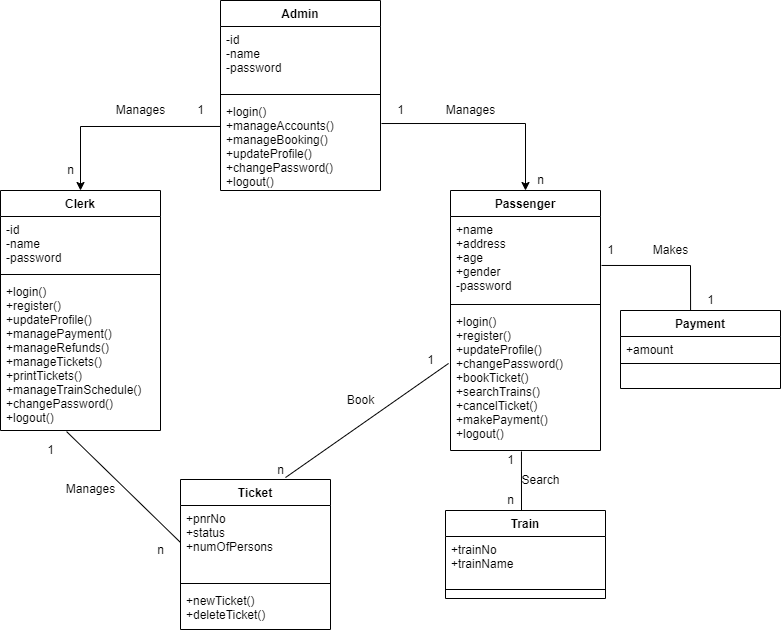

The diagram above was exported from draw.io. Its source (the exported page's mxGraphModel, read from the mxfile embedded in the PNG):
<mxGraphModel dx="868" dy="393" grid="1" gridSize="10" guides="1" tooltips="1" connect="1" arrows="1" fold="1" page="1" pageScale="1" pageWidth="850" pageHeight="1100" math="0" shadow="0">
  <root>
    <mxCell id="0" />
    <mxCell id="1" parent="0" />
    <mxCell id="Yt8NpR8JCxs7gJkBRkEi-1" value="Clerk" style="swimlane;fontStyle=1;align=center;verticalAlign=top;childLayout=stackLayout;horizontal=1;startSize=26;horizontalStack=0;resizeParent=1;resizeParentMax=0;resizeLast=0;collapsible=1;marginBottom=0;" vertex="1" parent="1">
      <mxGeometry x="70" y="220" width="160" height="240" as="geometry" />
    </mxCell>
    <mxCell id="Yt8NpR8JCxs7gJkBRkEi-2" value="-id&#10;-name&#10;-password" style="text;strokeColor=none;fillColor=none;align=left;verticalAlign=top;spacingLeft=4;spacingRight=4;overflow=hidden;rotatable=0;points=[[0,0.5],[1,0.5]];portConstraint=eastwest;" vertex="1" parent="Yt8NpR8JCxs7gJkBRkEi-1">
      <mxGeometry y="26" width="160" height="54" as="geometry" />
    </mxCell>
    <mxCell id="Yt8NpR8JCxs7gJkBRkEi-3" value="" style="line;strokeWidth=1;fillColor=none;align=left;verticalAlign=middle;spacingTop=-1;spacingLeft=3;spacingRight=3;rotatable=0;labelPosition=right;points=[];portConstraint=eastwest;" vertex="1" parent="Yt8NpR8JCxs7gJkBRkEi-1">
      <mxGeometry y="80" width="160" height="8" as="geometry" />
    </mxCell>
    <mxCell id="Yt8NpR8JCxs7gJkBRkEi-4" value="+login()&#10;+register()&#10;+updateProfile()&#10;+managePayment()&#10;+manageRefunds()&#10;+manageTickets()&#10;+printTickets()&#10;+manageTrainSchedule()&#10;+changePassword()&#10;+logout()" style="text;strokeColor=none;fillColor=none;align=left;verticalAlign=top;spacingLeft=4;spacingRight=4;overflow=hidden;rotatable=0;points=[[0,0.5],[1,0.5]];portConstraint=eastwest;" vertex="1" parent="Yt8NpR8JCxs7gJkBRkEi-1">
      <mxGeometry y="88" width="160" height="152" as="geometry" />
    </mxCell>
    <mxCell id="Yt8NpR8JCxs7gJkBRkEi-5" value="Passenger" style="swimlane;fontStyle=1;align=center;verticalAlign=top;childLayout=stackLayout;horizontal=1;startSize=26;horizontalStack=0;resizeParent=1;resizeParentMax=0;resizeLast=0;collapsible=1;marginBottom=0;" vertex="1" parent="1">
      <mxGeometry x="520" y="220" width="150" height="260" as="geometry" />
    </mxCell>
    <mxCell id="Yt8NpR8JCxs7gJkBRkEi-6" value="+name&#10;+address&#10;+age&#10;+gender&#10;-password" style="text;strokeColor=none;fillColor=none;align=left;verticalAlign=top;spacingLeft=4;spacingRight=4;overflow=hidden;rotatable=0;points=[[0,0.5],[1,0.5]];portConstraint=eastwest;" vertex="1" parent="Yt8NpR8JCxs7gJkBRkEi-5">
      <mxGeometry y="26" width="150" height="84" as="geometry" />
    </mxCell>
    <mxCell id="Yt8NpR8JCxs7gJkBRkEi-7" value="" style="line;strokeWidth=1;fillColor=none;align=left;verticalAlign=middle;spacingTop=-1;spacingLeft=3;spacingRight=3;rotatable=0;labelPosition=right;points=[];portConstraint=eastwest;" vertex="1" parent="Yt8NpR8JCxs7gJkBRkEi-5">
      <mxGeometry y="110" width="150" height="8" as="geometry" />
    </mxCell>
    <mxCell id="Yt8NpR8JCxs7gJkBRkEi-8" value="+login()&#10;+register()&#10;+updateProfile()&#10;+changePassword()&#10;+bookTicket()&#10;+searchTrains()&#10;+cancelTicket()&#10;+makePayment()&#10;+logout()" style="text;strokeColor=none;fillColor=none;align=left;verticalAlign=top;spacingLeft=4;spacingRight=4;overflow=hidden;rotatable=0;points=[[0,0.5],[1,0.5]];portConstraint=eastwest;" vertex="1" parent="Yt8NpR8JCxs7gJkBRkEi-5">
      <mxGeometry y="118" width="150" height="142" as="geometry" />
    </mxCell>
    <mxCell id="Yt8NpR8JCxs7gJkBRkEi-9" value="Admin" style="swimlane;fontStyle=1;align=center;verticalAlign=top;childLayout=stackLayout;horizontal=1;startSize=26;horizontalStack=0;resizeParent=1;resizeParentMax=0;resizeLast=0;collapsible=1;marginBottom=0;" vertex="1" parent="1">
      <mxGeometry x="290" y="30" width="160" height="190" as="geometry" />
    </mxCell>
    <mxCell id="Yt8NpR8JCxs7gJkBRkEi-10" value="-id&#10;-name&#10;-password" style="text;strokeColor=none;fillColor=none;align=left;verticalAlign=top;spacingLeft=4;spacingRight=4;overflow=hidden;rotatable=0;points=[[0,0.5],[1,0.5]];portConstraint=eastwest;" vertex="1" parent="Yt8NpR8JCxs7gJkBRkEi-9">
      <mxGeometry y="26" width="160" height="64" as="geometry" />
    </mxCell>
    <mxCell id="Yt8NpR8JCxs7gJkBRkEi-11" value="" style="line;strokeWidth=1;fillColor=none;align=left;verticalAlign=middle;spacingTop=-1;spacingLeft=3;spacingRight=3;rotatable=0;labelPosition=right;points=[];portConstraint=eastwest;" vertex="1" parent="Yt8NpR8JCxs7gJkBRkEi-9">
      <mxGeometry y="90" width="160" height="8" as="geometry" />
    </mxCell>
    <mxCell id="Yt8NpR8JCxs7gJkBRkEi-12" value="+login()&#10;+manageAccounts()&#10;+manageBooking()&#10;+updateProfile()&#10;+changePassword()&#10;+logout()" style="text;strokeColor=none;fillColor=none;align=left;verticalAlign=top;spacingLeft=4;spacingRight=4;overflow=hidden;rotatable=0;points=[[0,0.5],[1,0.5]];portConstraint=eastwest;" vertex="1" parent="Yt8NpR8JCxs7gJkBRkEi-9">
      <mxGeometry y="98" width="160" height="92" as="geometry" />
    </mxCell>
    <mxCell id="Yt8NpR8JCxs7gJkBRkEi-13" value="Payment" style="swimlane;fontStyle=1;align=center;verticalAlign=top;childLayout=stackLayout;horizontal=1;startSize=26;horizontalStack=0;resizeParent=1;resizeParentMax=0;resizeLast=0;collapsible=1;marginBottom=0;" vertex="1" parent="1">
      <mxGeometry x="690" y="340" width="160" height="78" as="geometry" />
    </mxCell>
    <mxCell id="Yt8NpR8JCxs7gJkBRkEi-14" value="+amount" style="text;strokeColor=none;fillColor=none;align=left;verticalAlign=top;spacingLeft=4;spacingRight=4;overflow=hidden;rotatable=0;points=[[0,0.5],[1,0.5]];portConstraint=eastwest;" vertex="1" parent="Yt8NpR8JCxs7gJkBRkEi-13">
      <mxGeometry y="26" width="160" height="2" as="geometry" />
    </mxCell>
    <mxCell id="Yt8NpR8JCxs7gJkBRkEi-15" value="" style="line;strokeWidth=1;fillColor=none;align=left;verticalAlign=middle;spacingTop=-1;spacingLeft=3;spacingRight=3;rotatable=0;labelPosition=right;points=[];portConstraint=eastwest;" vertex="1" parent="Yt8NpR8JCxs7gJkBRkEi-13">
      <mxGeometry y="28" width="160" height="50" as="geometry" />
    </mxCell>
    <mxCell id="Yt8NpR8JCxs7gJkBRkEi-17" value="Train" style="swimlane;fontStyle=1;align=center;verticalAlign=top;childLayout=stackLayout;horizontal=1;startSize=26;horizontalStack=0;resizeParent=1;resizeParentMax=0;resizeLast=0;collapsible=1;marginBottom=0;" vertex="1" parent="1">
      <mxGeometry x="515" y="540" width="160" height="88" as="geometry" />
    </mxCell>
    <mxCell id="Yt8NpR8JCxs7gJkBRkEi-18" value="+trainNo&#10;+trainName" style="text;strokeColor=none;fillColor=none;align=left;verticalAlign=top;spacingLeft=4;spacingRight=4;overflow=hidden;rotatable=0;points=[[0,0.5],[1,0.5]];portConstraint=eastwest;" vertex="1" parent="Yt8NpR8JCxs7gJkBRkEi-17">
      <mxGeometry y="26" width="160" height="44" as="geometry" />
    </mxCell>
    <mxCell id="Yt8NpR8JCxs7gJkBRkEi-19" value="" style="line;strokeWidth=1;fillColor=none;align=left;verticalAlign=middle;spacingTop=-1;spacingLeft=3;spacingRight=3;rotatable=0;labelPosition=right;points=[];portConstraint=eastwest;" vertex="1" parent="Yt8NpR8JCxs7gJkBRkEi-17">
      <mxGeometry y="70" width="160" height="18" as="geometry" />
    </mxCell>
    <mxCell id="Yt8NpR8JCxs7gJkBRkEi-21" value="Ticket" style="swimlane;fontStyle=1;align=center;verticalAlign=top;childLayout=stackLayout;horizontal=1;startSize=26;horizontalStack=0;resizeParent=1;resizeParentMax=0;resizeLast=0;collapsible=1;marginBottom=0;" vertex="1" parent="1">
      <mxGeometry x="250" y="509" width="150" height="150" as="geometry" />
    </mxCell>
    <mxCell id="Yt8NpR8JCxs7gJkBRkEi-22" value="+pnrNo&#10;+status&#10;+numOfPersons&#10;" style="text;strokeColor=none;fillColor=none;align=left;verticalAlign=top;spacingLeft=4;spacingRight=4;overflow=hidden;rotatable=0;points=[[0,0.5],[1,0.5]];portConstraint=eastwest;" vertex="1" parent="Yt8NpR8JCxs7gJkBRkEi-21">
      <mxGeometry y="26" width="150" height="74" as="geometry" />
    </mxCell>
    <mxCell id="Yt8NpR8JCxs7gJkBRkEi-23" value="" style="line;strokeWidth=1;fillColor=none;align=left;verticalAlign=middle;spacingTop=-1;spacingLeft=3;spacingRight=3;rotatable=0;labelPosition=right;points=[];portConstraint=eastwest;" vertex="1" parent="Yt8NpR8JCxs7gJkBRkEi-21">
      <mxGeometry y="100" width="150" height="8" as="geometry" />
    </mxCell>
    <mxCell id="Yt8NpR8JCxs7gJkBRkEi-24" value="+newTicket()&#10;+deleteTicket()" style="text;strokeColor=none;fillColor=none;align=left;verticalAlign=top;spacingLeft=4;spacingRight=4;overflow=hidden;rotatable=0;points=[[0,0.5],[1,0.5]];portConstraint=eastwest;" vertex="1" parent="Yt8NpR8JCxs7gJkBRkEi-21">
      <mxGeometry y="108" width="150" height="42" as="geometry" />
    </mxCell>
    <mxCell id="Yt8NpR8JCxs7gJkBRkEi-25" value="" style="endArrow=classic;html=1;rounded=0;exitX=0;exitY=0.304;exitDx=0;exitDy=0;exitPerimeter=0;entryX=0.5;entryY=0;entryDx=0;entryDy=0;" edge="1" parent="1" source="Yt8NpR8JCxs7gJkBRkEi-12" target="Yt8NpR8JCxs7gJkBRkEi-1">
      <mxGeometry width="50" height="50" relative="1" as="geometry">
        <mxPoint x="400" y="250" as="sourcePoint" />
        <mxPoint x="160" y="156" as="targetPoint" />
        <Array as="points">
          <mxPoint x="150" y="156" />
        </Array>
      </mxGeometry>
    </mxCell>
    <mxCell id="Yt8NpR8JCxs7gJkBRkEi-26" value="" style="endArrow=classic;html=1;rounded=0;exitX=1.006;exitY=0.272;exitDx=0;exitDy=0;exitPerimeter=0;entryX=0.5;entryY=0;entryDx=0;entryDy=0;" edge="1" parent="1" source="Yt8NpR8JCxs7gJkBRkEi-12" target="Yt8NpR8JCxs7gJkBRkEi-5">
      <mxGeometry width="50" height="50" relative="1" as="geometry">
        <mxPoint x="400" y="250" as="sourcePoint" />
        <mxPoint x="590" y="148" as="targetPoint" />
        <Array as="points">
          <mxPoint x="595" y="153" />
        </Array>
      </mxGeometry>
    </mxCell>
    <mxCell id="Yt8NpR8JCxs7gJkBRkEi-27" value="1" style="text;html=1;align=center;verticalAlign=middle;resizable=0;points=[];autosize=1;strokeColor=none;fillColor=none;" vertex="1" parent="1">
      <mxGeometry x="260" y="130" width="20" height="20" as="geometry" />
    </mxCell>
    <mxCell id="Yt8NpR8JCxs7gJkBRkEi-28" value="n" style="text;html=1;align=center;verticalAlign=middle;resizable=0;points=[];autosize=1;strokeColor=none;fillColor=none;" vertex="1" parent="1">
      <mxGeometry x="130" y="190" width="20" height="20" as="geometry" />
    </mxCell>
    <mxCell id="Yt8NpR8JCxs7gJkBRkEi-29" value="1" style="text;html=1;align=center;verticalAlign=middle;resizable=0;points=[];autosize=1;strokeColor=none;fillColor=none;" vertex="1" parent="1">
      <mxGeometry x="460" y="130" width="20" height="20" as="geometry" />
    </mxCell>
    <mxCell id="Yt8NpR8JCxs7gJkBRkEi-30" value="n" style="text;html=1;align=center;verticalAlign=middle;resizable=0;points=[];autosize=1;strokeColor=none;fillColor=none;" vertex="1" parent="1">
      <mxGeometry x="600" y="200" width="20" height="20" as="geometry" />
    </mxCell>
    <mxCell id="Yt8NpR8JCxs7gJkBRkEi-31" value="" style="endArrow=none;html=1;rounded=0;exitX=1.007;exitY=0.583;exitDx=0;exitDy=0;exitPerimeter=0;entryX=0.438;entryY=0;entryDx=0;entryDy=0;entryPerimeter=0;" edge="1" parent="1" source="Yt8NpR8JCxs7gJkBRkEi-6" target="Yt8NpR8JCxs7gJkBRkEi-13">
      <mxGeometry width="50" height="50" relative="1" as="geometry">
        <mxPoint x="400" y="350" as="sourcePoint" />
        <mxPoint x="760" y="295" as="targetPoint" />
        <Array as="points">
          <mxPoint x="760" y="295" />
        </Array>
      </mxGeometry>
    </mxCell>
    <mxCell id="Yt8NpR8JCxs7gJkBRkEi-32" value="1" style="text;html=1;align=center;verticalAlign=middle;resizable=0;points=[];autosize=1;strokeColor=none;fillColor=none;" vertex="1" parent="1">
      <mxGeometry x="670" y="270" width="20" height="20" as="geometry" />
    </mxCell>
    <mxCell id="Yt8NpR8JCxs7gJkBRkEi-33" value="1" style="text;html=1;align=center;verticalAlign=middle;resizable=0;points=[];autosize=1;strokeColor=none;fillColor=none;" vertex="1" parent="1">
      <mxGeometry x="770" y="320" width="20" height="20" as="geometry" />
    </mxCell>
    <mxCell id="Yt8NpR8JCxs7gJkBRkEi-34" value="Makes" style="text;html=1;align=center;verticalAlign=middle;resizable=0;points=[];autosize=1;strokeColor=none;fillColor=none;" vertex="1" parent="1">
      <mxGeometry x="715" y="270" width="50" height="20" as="geometry" />
    </mxCell>
    <mxCell id="Yt8NpR8JCxs7gJkBRkEi-35" value="Manages" style="text;html=1;align=center;verticalAlign=middle;resizable=0;points=[];autosize=1;strokeColor=none;fillColor=none;" vertex="1" parent="1">
      <mxGeometry x="510" y="130" width="60" height="20" as="geometry" />
    </mxCell>
    <mxCell id="Yt8NpR8JCxs7gJkBRkEi-36" value="Manages" style="text;html=1;align=center;verticalAlign=middle;resizable=0;points=[];autosize=1;strokeColor=none;fillColor=none;" vertex="1" parent="1">
      <mxGeometry x="180" y="130" width="60" height="20" as="geometry" />
    </mxCell>
    <mxCell id="Yt8NpR8JCxs7gJkBRkEi-37" value="" style="endArrow=none;html=1;rounded=0;exitX=0.413;exitY=1.007;exitDx=0;exitDy=0;exitPerimeter=0;entryX=0;entryY=0.5;entryDx=0;entryDy=0;" edge="1" parent="1" source="Yt8NpR8JCxs7gJkBRkEi-4" target="Yt8NpR8JCxs7gJkBRkEi-22">
      <mxGeometry width="50" height="50" relative="1" as="geometry">
        <mxPoint x="400" y="550" as="sourcePoint" />
        <mxPoint x="450" y="500" as="targetPoint" />
      </mxGeometry>
    </mxCell>
    <mxCell id="Yt8NpR8JCxs7gJkBRkEi-38" value="1" style="text;html=1;align=center;verticalAlign=middle;resizable=0;points=[];autosize=1;strokeColor=none;fillColor=none;" vertex="1" parent="1">
      <mxGeometry x="110" y="470" width="20" height="20" as="geometry" />
    </mxCell>
    <mxCell id="Yt8NpR8JCxs7gJkBRkEi-39" value="Manages" style="text;html=1;align=center;verticalAlign=middle;resizable=0;points=[];autosize=1;strokeColor=none;fillColor=none;" vertex="1" parent="1">
      <mxGeometry x="130" y="509" width="60" height="20" as="geometry" />
    </mxCell>
    <mxCell id="Yt8NpR8JCxs7gJkBRkEi-40" value="n" style="text;html=1;align=center;verticalAlign=middle;resizable=0;points=[];autosize=1;strokeColor=none;fillColor=none;" vertex="1" parent="1">
      <mxGeometry x="220" y="570" width="20" height="20" as="geometry" />
    </mxCell>
    <mxCell id="Yt8NpR8JCxs7gJkBRkEi-41" value="" style="endArrow=none;html=1;rounded=0;entryX=0.473;entryY=1.007;entryDx=0;entryDy=0;entryPerimeter=0;" edge="1" parent="1" target="Yt8NpR8JCxs7gJkBRkEi-8">
      <mxGeometry width="50" height="50" relative="1" as="geometry">
        <mxPoint x="591" y="540" as="sourcePoint" />
        <mxPoint x="450" y="400" as="targetPoint" />
      </mxGeometry>
    </mxCell>
    <mxCell id="Yt8NpR8JCxs7gJkBRkEi-42" value="Search" style="text;html=1;align=center;verticalAlign=middle;resizable=0;points=[];autosize=1;strokeColor=none;fillColor=none;" vertex="1" parent="1">
      <mxGeometry x="585" y="500" width="50" height="20" as="geometry" />
    </mxCell>
    <mxCell id="Yt8NpR8JCxs7gJkBRkEi-43" value="1" style="text;html=1;align=center;verticalAlign=middle;resizable=0;points=[];autosize=1;strokeColor=none;fillColor=none;" vertex="1" parent="1">
      <mxGeometry x="570" y="480" width="20" height="20" as="geometry" />
    </mxCell>
    <mxCell id="Yt8NpR8JCxs7gJkBRkEi-44" value="n" style="text;html=1;align=center;verticalAlign=middle;resizable=0;points=[];autosize=1;strokeColor=none;fillColor=none;" vertex="1" parent="1">
      <mxGeometry x="570" y="520" width="20" height="20" as="geometry" />
    </mxCell>
    <mxCell id="Yt8NpR8JCxs7gJkBRkEi-45" value="" style="endArrow=none;html=1;rounded=0;entryX=-0.013;entryY=0.387;entryDx=0;entryDy=0;entryPerimeter=0;exitX=0.7;exitY=-0.013;exitDx=0;exitDy=0;exitPerimeter=0;" edge="1" parent="1" source="Yt8NpR8JCxs7gJkBRkEi-21" target="Yt8NpR8JCxs7gJkBRkEi-8">
      <mxGeometry width="50" height="50" relative="1" as="geometry">
        <mxPoint x="400" y="450" as="sourcePoint" />
        <mxPoint x="450" y="400" as="targetPoint" />
      </mxGeometry>
    </mxCell>
    <mxCell id="Yt8NpR8JCxs7gJkBRkEi-46" value="Book" style="text;html=1;align=center;verticalAlign=middle;resizable=0;points=[];autosize=1;strokeColor=none;fillColor=none;" vertex="1" parent="1">
      <mxGeometry x="410" y="420" width="40" height="20" as="geometry" />
    </mxCell>
    <mxCell id="Yt8NpR8JCxs7gJkBRkEi-47" value="1" style="text;html=1;align=center;verticalAlign=middle;resizable=0;points=[];autosize=1;strokeColor=none;fillColor=none;" vertex="1" parent="1">
      <mxGeometry x="490" y="380" width="20" height="20" as="geometry" />
    </mxCell>
    <mxCell id="Yt8NpR8JCxs7gJkBRkEi-48" value="n" style="text;html=1;align=center;verticalAlign=middle;resizable=0;points=[];autosize=1;strokeColor=none;fillColor=none;" vertex="1" parent="1">
      <mxGeometry x="340" y="490" width="20" height="20" as="geometry" />
    </mxCell>
  </root>
</mxGraphModel>